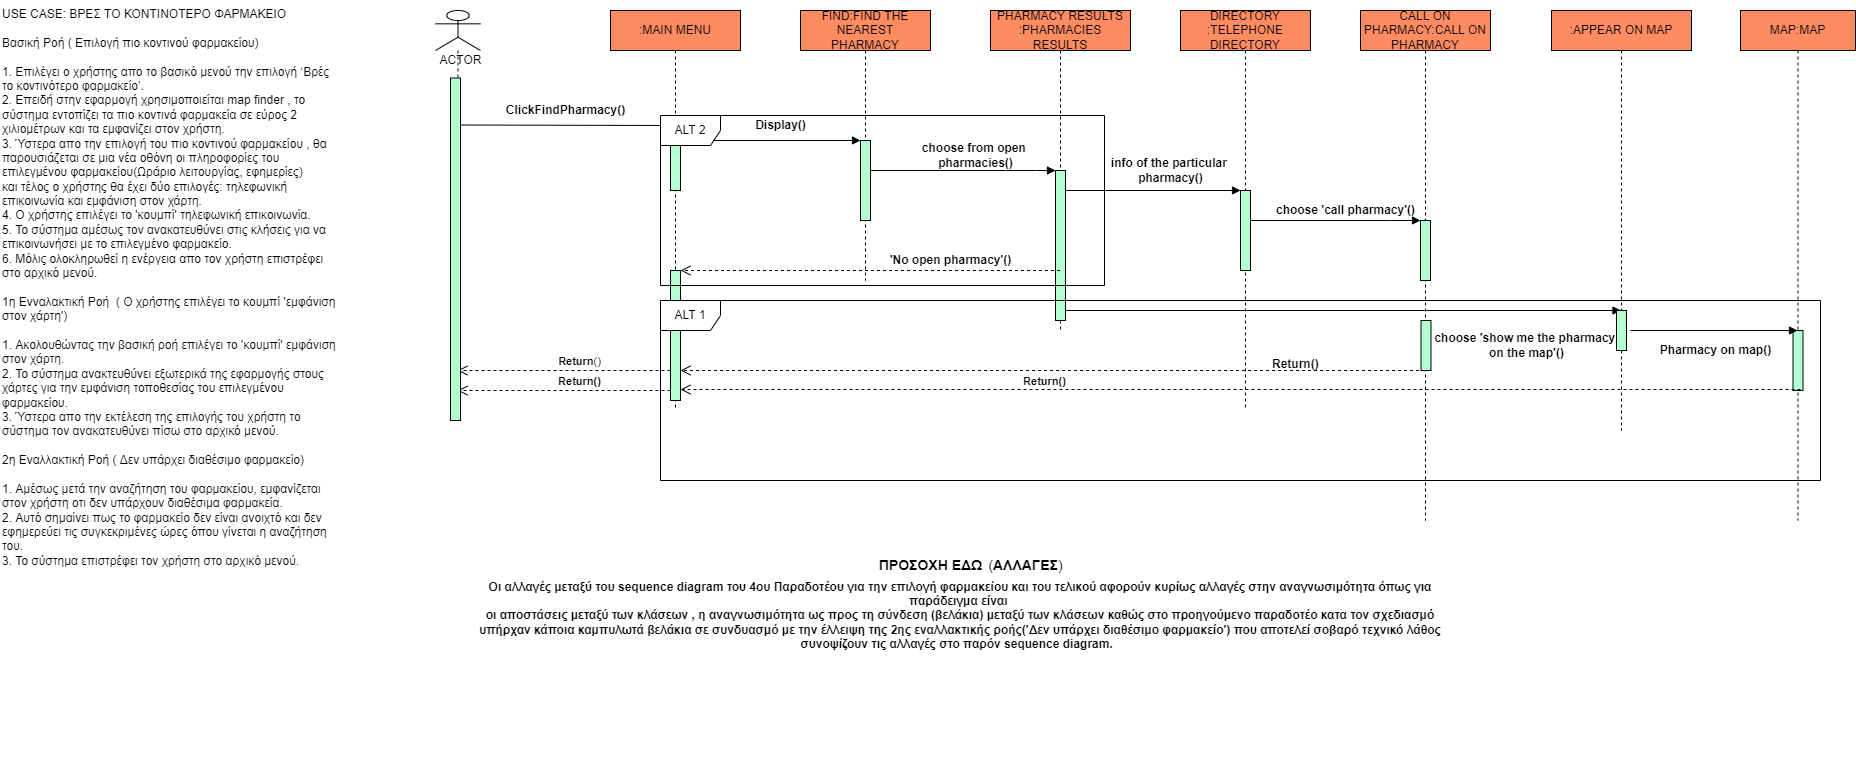

The diagram above was exported from draw.io. Its source (the exported page's mxGraphModel, read from the mxfile embedded in the PNG):
<mxGraphModel dx="2105" dy="547" grid="1" gridSize="10" guides="1" tooltips="1" connect="1" arrows="1" fold="1" page="1" pageScale="1" pageWidth="827" pageHeight="1169" math="0" shadow="0">
  <root>
    <mxCell id="0" />
    <mxCell id="1" parent="0" />
    <mxCell id="jTjKQPdrRLNjna7aB3rC-23" value="CALL ON PHARMACY:CALL ON PHARMACY" style="shape=umlLifeline;perimeter=lifelinePerimeter;whiteSpace=wrap;html=1;container=1;collapsible=0;recursiveResize=0;outlineConnect=0;fillColor=#FF8B61;" parent="1" vertex="1">
      <mxGeometry x="980" y="30" width="130" height="510" as="geometry" />
    </mxCell>
    <mxCell id="jTjKQPdrRLNjna7aB3rC-38" value="" style="html=1;points=[];perimeter=orthogonalPerimeter;fillColor=#B3FFD1;" parent="jTjKQPdrRLNjna7aB3rC-23" vertex="1">
      <mxGeometry x="60" y="210" width="10" height="60" as="geometry" />
    </mxCell>
    <mxCell id="JCAbEBCcY5LJIJ8kUgwQ-30" value="" style="html=1;points=[];perimeter=orthogonalPerimeter;fillColor=#B3FFD1;" parent="jTjKQPdrRLNjna7aB3rC-23" vertex="1">
      <mxGeometry x="60.5" y="310" width="10" height="50" as="geometry" />
    </mxCell>
    <mxCell id="qv4rpUK3mZ46Zn9Gdjoo-21" value="&lt;b&gt;choose 'call pharmacy'()&lt;/b&gt;" style="text;html=1;align=center;verticalAlign=middle;resizable=0;points=[];autosize=1;strokeColor=none;fillColor=none;" parent="jTjKQPdrRLNjna7aB3rC-23" vertex="1">
      <mxGeometry x="-90" y="190" width="150" height="20" as="geometry" />
    </mxCell>
    <mxCell id="jTjKQPdrRLNjna7aB3rC-26" value="DIRECTORY&lt;br&gt;:TELEPHONE DIRECTORY" style="shape=umlLifeline;perimeter=lifelinePerimeter;whiteSpace=wrap;html=1;container=1;collapsible=0;recursiveResize=0;outlineConnect=0;fillColor=#FF8B61;" parent="1" vertex="1">
      <mxGeometry x="800" y="30" width="130" height="400" as="geometry" />
    </mxCell>
    <mxCell id="jTjKQPdrRLNjna7aB3rC-39" value="" style="html=1;points=[];perimeter=orthogonalPerimeter;fillColor=#B3FFD1;" parent="jTjKQPdrRLNjna7aB3rC-26" vertex="1">
      <mxGeometry x="60" y="180" width="10" height="80" as="geometry" />
    </mxCell>
    <mxCell id="JCAbEBCcY5LJIJ8kUgwQ-25" value="" style="html=1;verticalAlign=bottom;endArrow=block;rounded=0;" parent="jTjKQPdrRLNjna7aB3rC-26" source="jTjKQPdrRLNjna7aB3rC-28" edge="1">
      <mxGeometry x="0.25" y="10" width="80" relative="1" as="geometry">
        <mxPoint x="-20" y="180" as="sourcePoint" />
        <mxPoint x="60" y="180" as="targetPoint" />
        <mxPoint as="offset" />
      </mxGeometry>
    </mxCell>
    <mxCell id="jTjKQPdrRLNjna7aB3rC-28" value="PHARMACY RESULTS :PHARMACIES RESULTS" style="shape=umlLifeline;perimeter=lifelinePerimeter;whiteSpace=wrap;html=1;container=1;collapsible=0;recursiveResize=0;outlineConnect=0;fillColor=#FF8B61;" parent="1" vertex="1">
      <mxGeometry x="610" y="30" width="140" height="320" as="geometry" />
    </mxCell>
    <mxCell id="jTjKQPdrRLNjna7aB3rC-12" value="" style="html=1;points=[];perimeter=orthogonalPerimeter;fontSize=10;fillColor=#B3FFD1;" parent="jTjKQPdrRLNjna7aB3rC-28" vertex="1">
      <mxGeometry x="65" y="160" width="10" height="150" as="geometry" />
    </mxCell>
    <mxCell id="JCAbEBCcY5LJIJ8kUgwQ-26" value="" style="html=1;verticalAlign=bottom;endArrow=block;rounded=0;" parent="jTjKQPdrRLNjna7aB3rC-28" source="jTjKQPdrRLNjna7aB3rC-30" edge="1">
      <mxGeometry width="80" relative="1" as="geometry">
        <mxPoint x="-15" y="160" as="sourcePoint" />
        <mxPoint x="65" y="160" as="targetPoint" />
        <Array as="points">
          <mxPoint x="15" y="160" />
          <mxPoint x="45" y="160" />
          <mxPoint x="65" y="160" />
        </Array>
      </mxGeometry>
    </mxCell>
    <mxCell id="JCAbEBCcY5LJIJ8kUgwQ-23" value="" style="html=1;verticalAlign=bottom;endArrow=block;rounded=0;" parent="jTjKQPdrRLNjna7aB3rC-28" target="jTjKQPdrRLNjna7aB3rC-24" edge="1">
      <mxGeometry width="80" relative="1" as="geometry">
        <mxPoint x="75" y="300" as="sourcePoint" />
        <mxPoint x="155" y="300" as="targetPoint" />
      </mxGeometry>
    </mxCell>
    <mxCell id="jTjKQPdrRLNjna7aB3rC-29" value=":MAIN MENU" style="shape=umlLifeline;perimeter=lifelinePerimeter;whiteSpace=wrap;html=1;container=1;collapsible=0;recursiveResize=0;outlineConnect=0;fillColor=#FF8B61;" parent="1" vertex="1">
      <mxGeometry x="230" y="30" width="130" height="400" as="geometry" />
    </mxCell>
    <mxCell id="jTjKQPdrRLNjna7aB3rC-4" value="" style="html=1;points=[];perimeter=orthogonalPerimeter;fontSize=10;fillColor=#B3FFD1;" parent="jTjKQPdrRLNjna7aB3rC-29" vertex="1">
      <mxGeometry x="60" y="110" width="10" height="70" as="geometry" />
    </mxCell>
    <mxCell id="jTjKQPdrRLNjna7aB3rC-44" value="" style="endArrow=open;endFill=1;endSize=12;html=1;rounded=0;startArrow=none;" parent="jTjKQPdrRLNjna7aB3rC-29" source="jTjKQPdrRLNjna7aB3rC-4" target="jTjKQPdrRLNjna7aB3rC-29" edge="1">
      <mxGeometry width="160" relative="1" as="geometry">
        <mxPoint x="-40" y="150" as="sourcePoint" />
        <mxPoint x="120" y="150" as="targetPoint" />
      </mxGeometry>
    </mxCell>
    <mxCell id="JCAbEBCcY5LJIJ8kUgwQ-21" value="" style="html=1;verticalAlign=bottom;endArrow=block;rounded=0;" parent="jTjKQPdrRLNjna7aB3rC-29" target="JCAbEBCcY5LJIJ8kUgwQ-16" edge="1">
      <mxGeometry width="80" relative="1" as="geometry">
        <mxPoint x="70" y="130" as="sourcePoint" />
        <mxPoint x="150" y="130" as="targetPoint" />
      </mxGeometry>
    </mxCell>
    <mxCell id="JCAbEBCcY5LJIJ8kUgwQ-27" value="" style="html=1;points=[];perimeter=orthogonalPerimeter;fillColor=#B3FFD1;" parent="jTjKQPdrRLNjna7aB3rC-29" vertex="1">
      <mxGeometry x="60" y="260" width="10" height="130" as="geometry" />
    </mxCell>
    <mxCell id="JCAbEBCcY5LJIJ8kUgwQ-36" value="&lt;b&gt;Return()&lt;/b&gt;" style="html=1;verticalAlign=bottom;endArrow=open;dashed=1;endSize=8;rounded=0;" parent="jTjKQPdrRLNjna7aB3rC-29" target="jTjKQPdrRLNjna7aB3rC-36" edge="1">
      <mxGeometry x="-0.1571" relative="1" as="geometry">
        <mxPoint x="60" y="380" as="sourcePoint" />
        <mxPoint x="-20" y="380" as="targetPoint" />
        <mxPoint x="-1" as="offset" />
      </mxGeometry>
    </mxCell>
    <mxCell id="JCAbEBCcY5LJIJ8kUgwQ-35" value="&lt;b&gt;Return&lt;/b&gt;()" style="html=1;verticalAlign=bottom;endArrow=open;dashed=1;endSize=8;rounded=0;" parent="jTjKQPdrRLNjna7aB3rC-29" target="jTjKQPdrRLNjna7aB3rC-36" edge="1">
      <mxGeometry x="-0.1571" relative="1" as="geometry">
        <mxPoint x="60" y="360" as="sourcePoint" />
        <mxPoint x="-20" y="360" as="targetPoint" />
        <Array as="points">
          <mxPoint x="-40" y="360" />
        </Array>
        <mxPoint x="-1" as="offset" />
      </mxGeometry>
    </mxCell>
    <mxCell id="jTjKQPdrRLNjna7aB3rC-30" value="FIND:FIND THE NEAREST PHARMACY" style="shape=umlLifeline;perimeter=lifelinePerimeter;whiteSpace=wrap;html=1;container=1;collapsible=0;recursiveResize=0;outlineConnect=0;fillColor=#FF8B61;" parent="1" vertex="1">
      <mxGeometry x="420" y="30" width="130" height="270" as="geometry" />
    </mxCell>
    <mxCell id="JCAbEBCcY5LJIJ8kUgwQ-16" value="" style="html=1;points=[];perimeter=orthogonalPerimeter;fillColor=#B3FFD1;" parent="jTjKQPdrRLNjna7aB3rC-30" vertex="1">
      <mxGeometry x="60" y="130" width="10" height="80" as="geometry" />
    </mxCell>
    <mxCell id="jTjKQPdrRLNjna7aB3rC-33" value="MAP:MAP" style="shape=umlLifeline;perimeter=lifelinePerimeter;whiteSpace=wrap;html=1;container=1;collapsible=0;recursiveResize=0;outlineConnect=0;fillColor=#FF8B61;size=40;" parent="1" vertex="1">
      <mxGeometry x="1360" y="30" width="115" height="510" as="geometry" />
    </mxCell>
    <mxCell id="jTjKQPdrRLNjna7aB3rC-2" value="" style="html=1;points=[];perimeter=orthogonalPerimeter;fontSize=10;fillColor=#B3FFD1;" parent="jTjKQPdrRLNjna7aB3rC-33" vertex="1">
      <mxGeometry x="52.5" y="320" width="10" height="60" as="geometry" />
    </mxCell>
    <mxCell id="JCAbEBCcY5LJIJ8kUgwQ-28" value="&lt;b&gt;Return()&lt;/b&gt;" style="html=1;verticalAlign=bottom;endArrow=open;dashed=1;endSize=8;rounded=0;" parent="jTjKQPdrRLNjna7aB3rC-33" edge="1">
      <mxGeometry x="0.3505" y="1" relative="1" as="geometry">
        <mxPoint x="60" y="379" as="sourcePoint" />
        <mxPoint x="-1060" y="379" as="targetPoint" />
        <mxPoint as="offset" />
      </mxGeometry>
    </mxCell>
    <mxCell id="jTjKQPdrRLNjna7aB3rC-36" value="" style="shape=umlLifeline;participant=umlActor;perimeter=lifelinePerimeter;whiteSpace=wrap;html=1;container=1;collapsible=0;recursiveResize=0;verticalAlign=top;spacingTop=36;outlineConnect=0;" parent="1" vertex="1">
      <mxGeometry x="55" y="30" width="45" height="410" as="geometry" />
    </mxCell>
    <mxCell id="jTjKQPdrRLNjna7aB3rC-40" value="" style="html=1;points=[];perimeter=orthogonalPerimeter;fillColor=#B3FFD1;" parent="jTjKQPdrRLNjna7aB3rC-36" vertex="1">
      <mxGeometry x="15" y="67.5" width="10" height="342.5" as="geometry" />
    </mxCell>
    <mxCell id="qv4rpUK3mZ46Zn9Gdjoo-7" value="ACTOR" style="text;html=1;align=center;verticalAlign=middle;resizable=0;points=[];autosize=1;strokeColor=none;fillColor=none;" parent="jTjKQPdrRLNjna7aB3rC-36" vertex="1">
      <mxGeometry x="-5" y="40" width="60" height="20" as="geometry" />
    </mxCell>
    <mxCell id="qv4rpUK3mZ46Zn9Gdjoo-1" value="USE CASE: ΒΡΕΣ ΤΟ ΚΟΝΤΙΝΟΤΕΡΟ ΦΑΡΜΑΚΕΙΟ&lt;br&gt;&lt;br&gt;Βασική Ροή ( Επιλογή πιο κοντινού φαρμακείου)&lt;br&gt;&lt;br&gt;1. Επιλέγει ο χρήστης απο το βασικό μενού την επιλογή ‘Βρές το κοντινότερο φαρμακείο’.&lt;br&gt;2. Επειδή στην εφαρμογή χρησιμοποιείται map finder , το σύστημα εντοπίζει τα πιο κοντινά φαρμακεία σε εύρος 2 χιλιομέτρων και τα εμφανίζει στον χρήστη.&lt;br&gt;3. Ύστερα απο την επιλογή του πιο κοντινού φαρμακείου , θα παρουσιάζεται σε μια νέα οθόνη οι πληροφορίες του επιλεγμένου φαρμακείου(Ωράριο λειτουργίας, εφημερίες)&lt;br&gt;και τέλος ο χρήστης θα έχει δύο επιλογές: τηλεφωνική επικοινωνία και εμφάνιση στον χάρτη.&lt;br&gt;4. Ο χρήστης επιλέγει το 'κουμπί' τηλεφωνική επικοινωνία.&lt;br&gt;5. Το σύστημα αμέσως τον ανακατευθύνει στις κλήσεις για να επικοινωνήσει με το επιλεγμένο φαρμακείο.&lt;br&gt;6. Μόλις ολοκληρωθεί η ενέργεια απο τον χρήστη επιστρέφει στο αρχικό μενού.&lt;br&gt;&lt;br&gt;1η Ενναλακτική Ροή&amp;nbsp; ( Ο χρήστης επιλέγει το κουμπί  'εμφάνιση στον χάρτη')&lt;br&gt;&lt;br&gt;1. Ακολουθώντας την βασική ροή επιλέγει το 'κουμπί' εμφάνιση στον χάρτη.&lt;br&gt;2. Το σύστημα ανακτευθύνει εξωτερικά της εφαρμογής στους χάρτες για την εμφάνιση τοποθεσίας του επιλεγμένου φαρμακείου.&lt;br&gt;3. Ύστερα απο την εκτέλεση της επιλογής του χρήστη το σύστημα τον ανακατευθύνει πίσω στο αρχικό μενού.&lt;br&gt;&lt;br&gt;2η Εναλλακτική Ροή ( Δεν υπάρχει διαθέσιμο φαρμακείο) &lt;br&gt;&lt;br&gt;1. Αμέσως μετά την αναζήτηση του φαρμακείου, εμφανίζεται στον χρήστη οτι δεν υπάρχουν διαθέσιμα φαρμακεία.&lt;br&gt;2. Αυτό σημαίνει πως το φαρμακείο δεν είναι ανοιχτό και δεν εφημερεύει τις συγκεκριμένες ώρες όπου γίνεται η αναζήτηση του.&lt;br&gt;3. Το σύστημα επιστρέφει τον χρήστη στο αρχικό μενού." style="text;whiteSpace=wrap;html=1;" parent="1" vertex="1">
      <mxGeometry x="-380" y="20" width="340" height="760" as="geometry" />
    </mxCell>
    <mxCell id="qv4rpUK3mZ46Zn9Gdjoo-6" value="&lt;b&gt;ClickFindPharmacy()&lt;/b&gt;" style="text;html=1;align=center;verticalAlign=middle;resizable=0;points=[];autosize=1;strokeColor=none;fillColor=none;" parent="1" vertex="1">
      <mxGeometry x="120" y="120" width="130" height="20" as="geometry" />
    </mxCell>
    <mxCell id="qv4rpUK3mZ46Zn9Gdjoo-9" value="&lt;b&gt;Display()&lt;/b&gt;" style="text;html=1;align=center;verticalAlign=middle;resizable=0;points=[];autosize=1;strokeColor=none;fillColor=none;" parent="1" vertex="1">
      <mxGeometry x="365" y="135" width="70" height="20" as="geometry" />
    </mxCell>
    <mxCell id="qv4rpUK3mZ46Zn9Gdjoo-10" value="&lt;b&gt;choose from open&amp;nbsp;&lt;br&gt;pharmacies()&lt;/b&gt;" style="text;html=1;align=center;verticalAlign=middle;resizable=0;points=[];autosize=1;strokeColor=none;fillColor=none;" parent="1" vertex="1">
      <mxGeometry x="535" y="160" width="120" height="30" as="geometry" />
    </mxCell>
    <mxCell id="qv4rpUK3mZ46Zn9Gdjoo-11" value="&lt;b&gt;info of the particular&amp;nbsp;&lt;br&gt;pharmacy()&lt;/b&gt;" style="text;html=1;align=center;verticalAlign=middle;resizable=0;points=[];autosize=1;strokeColor=none;fillColor=none;" parent="1" vertex="1">
      <mxGeometry x="725" y="175" width="130" height="30" as="geometry" />
    </mxCell>
    <mxCell id="jTjKQPdrRLNjna7aB3rC-24" value=":APPEAR ON MAP" style="shape=umlLifeline;perimeter=lifelinePerimeter;whiteSpace=wrap;html=1;container=1;collapsible=0;recursiveResize=0;outlineConnect=0;fillColor=#FF8B61;" parent="1" vertex="1">
      <mxGeometry x="1171" y="30" width="140" height="420" as="geometry" />
    </mxCell>
    <mxCell id="jTjKQPdrRLNjna7aB3rC-9" value="" style="html=1;points=[];perimeter=orthogonalPerimeter;fontSize=10;fillColor=#B3FFD1;" parent="jTjKQPdrRLNjna7aB3rC-24" vertex="1">
      <mxGeometry x="65" y="300" width="10" height="40" as="geometry" />
    </mxCell>
    <mxCell id="0ICRaM8ZY9NdveurNTJO-3" value="" style="html=1;verticalAlign=bottom;endArrow=open;dashed=1;endSize=8;rounded=0;" parent="1" source="jTjKQPdrRLNjna7aB3rC-28" target="JCAbEBCcY5LJIJ8kUgwQ-27" edge="1">
      <mxGeometry x="-0.5331" relative="1" as="geometry">
        <mxPoint x="670" y="250" as="sourcePoint" />
        <mxPoint x="300" y="319" as="targetPoint" />
        <mxPoint as="offset" />
      </mxGeometry>
    </mxCell>
    <mxCell id="qv4rpUK3mZ46Zn9Gdjoo-19" value="ALT 1" style="shape=umlFrame;whiteSpace=wrap;html=1;" parent="1" vertex="1">
      <mxGeometry x="280" y="320" width="1160" height="180" as="geometry" />
    </mxCell>
    <mxCell id="JCAbEBCcY5LJIJ8kUgwQ-20" value="" style="html=1;verticalAlign=bottom;endArrow=block;rounded=0;" parent="1" edge="1">
      <mxGeometry width="80" relative="1" as="geometry">
        <mxPoint x="80" y="144.5" as="sourcePoint" />
        <mxPoint x="290" y="145" as="targetPoint" />
      </mxGeometry>
    </mxCell>
    <mxCell id="JCAbEBCcY5LJIJ8kUgwQ-22" value="" style="html=1;verticalAlign=bottom;endArrow=block;rounded=0;" parent="1" target="jTjKQPdrRLNjna7aB3rC-33" edge="1">
      <mxGeometry width="80" relative="1" as="geometry">
        <mxPoint x="1250" y="350" as="sourcePoint" />
        <mxPoint x="1330" y="349.5" as="targetPoint" />
      </mxGeometry>
    </mxCell>
    <mxCell id="JCAbEBCcY5LJIJ8kUgwQ-24" value="" style="html=1;verticalAlign=bottom;endArrow=block;rounded=0;" parent="1" target="jTjKQPdrRLNjna7aB3rC-38" edge="1">
      <mxGeometry width="80" relative="1" as="geometry">
        <mxPoint x="870" y="240" as="sourcePoint" />
        <mxPoint x="1030" y="240" as="targetPoint" />
        <Array as="points">
          <mxPoint x="1010" y="240" />
        </Array>
      </mxGeometry>
    </mxCell>
    <mxCell id="qv4rpUK3mZ46Zn9Gdjoo-16" value="" style="html=1;verticalAlign=bottom;endArrow=open;dashed=1;endSize=8;rounded=0;" parent="1" source="jTjKQPdrRLNjna7aB3rC-23" edge="1">
      <mxGeometry relative="1" as="geometry">
        <mxPoint x="865" y="390" as="sourcePoint" />
        <mxPoint x="300" y="390" as="targetPoint" />
        <Array as="points">
          <mxPoint x="825" y="390" />
        </Array>
      </mxGeometry>
    </mxCell>
    <mxCell id="aPAbJyWCFbehs7tUMLGH-1" value="&lt;b&gt;'No open pharmacy'()&lt;/b&gt;" style="text;html=1;align=center;verticalAlign=middle;resizable=0;points=[];autosize=1;strokeColor=none;fillColor=none;" parent="1" vertex="1">
      <mxGeometry x="500" y="270" width="140" height="20" as="geometry" />
    </mxCell>
    <mxCell id="JCAbEBCcY5LJIJ8kUgwQ-31" value="&lt;b&gt;Return()&lt;/b&gt;" style="text;whiteSpace=wrap;html=1;" parent="1" vertex="1">
      <mxGeometry x="890" y="370" width="130" height="30" as="geometry" />
    </mxCell>
    <mxCell id="qv4rpUK3mZ46Zn9Gdjoo-22" value="&lt;b&gt;choose 'show me the pharmacy&amp;nbsp;&lt;br&gt;on the map'()&lt;/b&gt;" style="text;html=1;align=center;verticalAlign=middle;resizable=0;points=[];autosize=1;strokeColor=none;fillColor=none;" parent="1" vertex="1">
      <mxGeometry x="1046" y="350" width="200" height="30" as="geometry" />
    </mxCell>
    <mxCell id="aPAbJyWCFbehs7tUMLGH-3" value="&lt;b&gt;Pharmacy on map()&lt;/b&gt;" style="text;html=1;align=center;verticalAlign=middle;resizable=0;points=[];autosize=1;strokeColor=none;fillColor=none;" parent="1" vertex="1">
      <mxGeometry x="1270" y="360" width="130" height="20" as="geometry" />
    </mxCell>
    <mxCell id="JCAbEBCcY5LJIJ8kUgwQ-34" value="ALT 2" style="shape=umlFrame;whiteSpace=wrap;html=1;fillColor=#FFFFFF;" parent="1" vertex="1">
      <mxGeometry x="280" y="135" width="444" height="170" as="geometry" />
    </mxCell>
    <mxCell id="a3jaevK02KkQCBSTHgXw-4" value="&lt;b&gt;Οι αλλαγές μεταξύ του sequence diagram του 4ου Παραδοτέου για την επιλογή φαρμακείου και του τελικού αφορούν κυρίως αλλαγές στην αναγνωσιμότητα όπως για παράδειγμα είναι&amp;nbsp;&lt;br&gt;οι αποστάσεις μεταξύ των κλάσεων , η αναγνωσιμότητα ως προς τη σύνδεση (βελάκια) μεταξύ των κλάσεων καθώς στο προηγούμενο παραδοτέο κατα τον σχεδιασμό υπήρχαν κάποια καμπυλωτά βελάκια σε συνδυασμό με την έλλειψη της 2ης εναλλακτικής ροής('Δεν υπάρχει διαθέσιμο φαρμακείο') που αποτελεί σοβαρό τεχνικό λάθος συνοψίζουν τις αλλαγές στο παρόν sequence diagram.&amp;nbsp;&amp;nbsp;&lt;/b&gt;" style="text;html=1;strokeColor=none;fillColor=none;align=center;verticalAlign=middle;whiteSpace=wrap;rounded=0;" parent="1" vertex="1">
      <mxGeometry x="90" y="540" width="980" height="190" as="geometry" />
    </mxCell>
    <mxCell id="a3jaevK02KkQCBSTHgXw-5" value="&lt;font style=&quot;font-size: 14px;&quot;&gt;&lt;b&gt;ΠΡΟΣΟΧΗ ΕΔΩ&lt;/b&gt;&lt;/font&gt;" style="text;html=1;align=center;verticalAlign=middle;resizable=0;points=[];autosize=1;strokeColor=none;fillColor=none;" parent="1" vertex="1">
      <mxGeometry x="490" y="575" width="120" height="20" as="geometry" />
    </mxCell>
    <mxCell id="a3jaevK02KkQCBSTHgXw-9" value="(&lt;b&gt;ΑΛΛΑΓΕΣ&lt;/b&gt;)" style="text;html=1;align=center;verticalAlign=middle;resizable=0;points=[];autosize=1;strokeColor=none;fillColor=none;fontSize=14;" parent="1" vertex="1">
      <mxGeometry x="600" y="575" width="90" height="20" as="geometry" />
    </mxCell>
  </root>
</mxGraphModel>